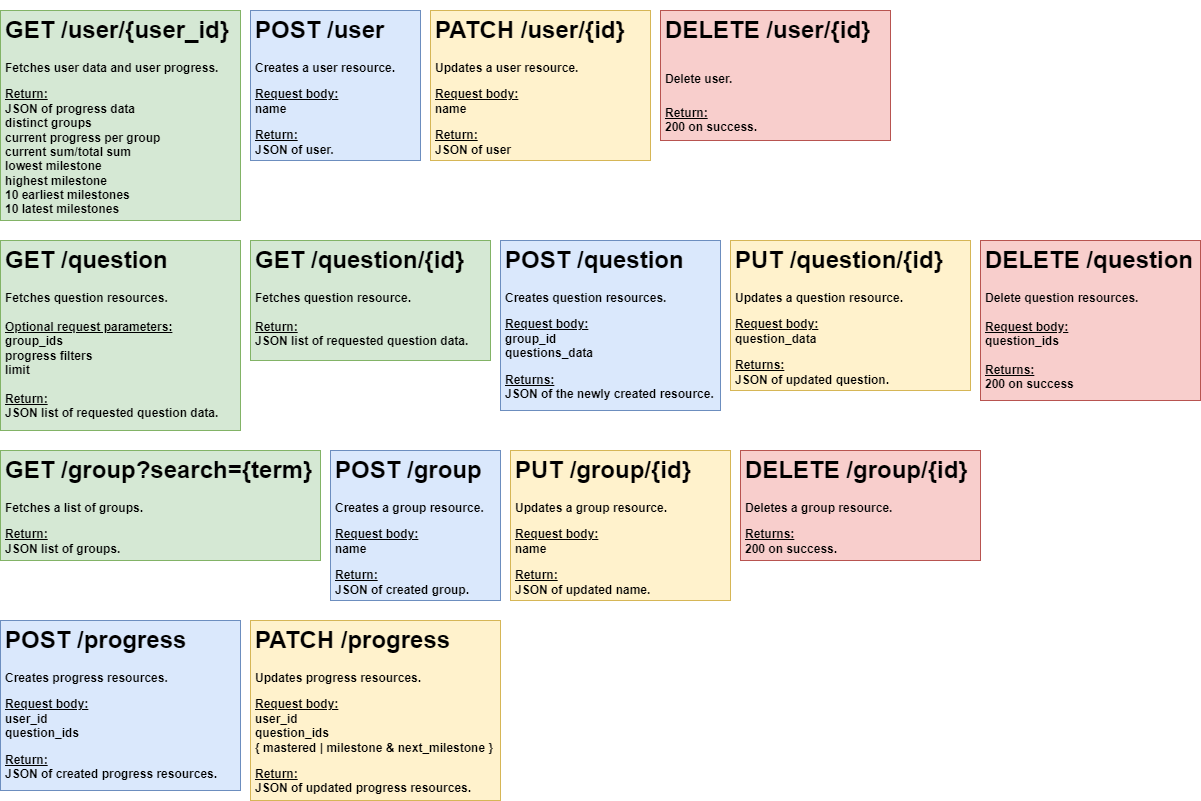

The diagram above was exported from draw.io. Its source (the exported page's mxGraphModel, read from the mxfile embedded in the PNG):
<mxGraphModel dx="1130" dy="787" grid="1" gridSize="10" guides="1" tooltips="1" connect="1" arrows="1" fold="1" page="1" pageScale="1" pageWidth="850" pageHeight="1100" math="0" shadow="0">
  <root>
    <mxCell id="0" />
    <mxCell id="1" parent="0" />
    <mxCell id="12" value="&lt;h1&gt;GET /question&lt;/h1&gt;&lt;div&gt;&lt;b&gt;Fetches question resources.&lt;/b&gt;&lt;/div&gt;&lt;div&gt;&lt;b&gt;&lt;br&gt;&lt;/b&gt;&lt;/div&gt;&lt;div&gt;&lt;b&gt;&lt;u&gt;Optional request parameters:&lt;/u&gt;&lt;br&gt;group_ids&lt;/b&gt;&lt;/div&gt;&lt;div&gt;&lt;b&gt;progress filters&lt;br&gt;limit&lt;/b&gt;&lt;/div&gt;&lt;div&gt;&lt;br&gt;&lt;/div&gt;&lt;div&gt;&lt;b&gt;&lt;u&gt;Return:&lt;/u&gt;&lt;br&gt;JSON list of requested question data.&lt;/b&gt;&lt;/div&gt;" style="text;html=1;strokeColor=#82b366;fillColor=#d5e8d4;spacing=5;spacingTop=-20;whiteSpace=wrap;overflow=hidden;rounded=0;perimeterSpacing=0;" parent="1" vertex="1">
      <mxGeometry x="10" y="390" width="240" height="190" as="geometry" />
    </mxCell>
    <mxCell id="13" value="&lt;h1&gt;POST /question&lt;/h1&gt;&lt;p&gt;&lt;b&gt;Creates question resources.&lt;/b&gt;&lt;/p&gt;&lt;p&gt;&lt;b&gt;&lt;u&gt;Request body:&lt;/u&gt;&lt;br&gt;group_id&lt;br&gt;questions_data&lt;/b&gt;&lt;/p&gt;&lt;p&gt;&lt;b&gt;&lt;u&gt;Returns:&lt;/u&gt;&lt;br&gt;JSON of the newly created resource.&lt;/b&gt;&lt;/p&gt;" style="text;html=1;strokeColor=#6c8ebf;fillColor=#dae8fc;spacing=5;spacingTop=-20;whiteSpace=wrap;overflow=hidden;rounded=0;" parent="1" vertex="1">
      <mxGeometry x="510" y="390" width="220" height="170" as="geometry" />
    </mxCell>
    <mxCell id="14" value="&lt;h1&gt;PUT /question/{id}&lt;/h1&gt;&lt;p&gt;&lt;b&gt;Updates a question resource.&lt;/b&gt;&lt;/p&gt;&lt;p&gt;&lt;b&gt;&lt;u&gt;Request body:&lt;/u&gt;&lt;br&gt;question_data&lt;/b&gt;&lt;/p&gt;&lt;p&gt;&lt;b&gt;&lt;u&gt;Returns:&lt;/u&gt;&lt;br&gt;JSON of updated question.&lt;/b&gt;&lt;/p&gt;" style="text;html=1;strokeColor=#d6b656;fillColor=#fff2cc;spacing=5;spacingTop=-20;whiteSpace=wrap;overflow=hidden;rounded=0;" parent="1" vertex="1">
      <mxGeometry x="740" y="390" width="240" height="150" as="geometry" />
    </mxCell>
    <mxCell id="15" value="&lt;h1&gt;DELETE /question&lt;br&gt;&lt;/h1&gt;&lt;div&gt;&lt;b&gt;Delete question resources.&lt;br&gt;&lt;/b&gt;&lt;/div&gt;&lt;div&gt;&lt;b&gt;&lt;br&gt;&lt;/b&gt;&lt;/div&gt;&lt;div&gt;&lt;b&gt;&lt;u&gt;Request body:&lt;/u&gt;&lt;br&gt;question_ids&lt;br&gt;&lt;br&gt;&lt;u&gt;Returns:&lt;/u&gt;&lt;br&gt;200 on success&lt;/b&gt;&lt;/div&gt;" style="text;html=1;strokeColor=#b85450;fillColor=#f8cecc;spacing=5;spacingTop=-20;whiteSpace=wrap;overflow=hidden;rounded=0;" parent="1" vertex="1">
      <mxGeometry x="990" y="390" width="220" height="160" as="geometry" />
    </mxCell>
    <mxCell id="19" value="&lt;h1&gt;POST /group&lt;/h1&gt;&lt;p&gt;&lt;b&gt;Creates a group resource.&lt;/b&gt;&lt;/p&gt;&lt;p&gt;&lt;b&gt;&lt;u&gt;Request body:&lt;/u&gt;&lt;br&gt;&lt;span style=&quot;background-color: initial;&quot;&gt;name&lt;/span&gt;&lt;/b&gt;&lt;/p&gt;&lt;p&gt;&lt;span style=&quot;background-color: initial;&quot;&gt;&lt;b&gt;&lt;u&gt;Return:&lt;/u&gt;&lt;br&gt;JSON of created group.&lt;/b&gt;&lt;/span&gt;&lt;/p&gt;" style="text;html=1;strokeColor=#6c8ebf;fillColor=#dae8fc;spacing=5;spacingTop=-20;whiteSpace=wrap;overflow=hidden;rounded=0;" parent="1" vertex="1">
      <mxGeometry x="340" y="600" width="170" height="150" as="geometry" />
    </mxCell>
    <mxCell id="20" value="&lt;h1&gt;PUT /group/{id}&lt;/h1&gt;&lt;p&gt;&lt;b&gt;Updates a group resource.&lt;/b&gt;&lt;/p&gt;&lt;p&gt;&lt;b&gt;&lt;u&gt;Request body:&lt;/u&gt;&lt;br&gt;&lt;/b&gt;&lt;b style=&quot;background-color: initial;&quot;&gt;name&lt;/b&gt;&lt;/p&gt;&lt;p&gt;&lt;b style=&quot;background-color: initial;&quot;&gt;&lt;u&gt;Return:&lt;/u&gt;&lt;br&gt;JSON of updated name.&lt;/b&gt;&lt;/p&gt;" style="text;html=1;strokeColor=#d6b656;fillColor=#fff2cc;spacing=5;spacingTop=-20;whiteSpace=wrap;overflow=hidden;rounded=0;" parent="1" vertex="1">
      <mxGeometry x="520" y="600" width="220" height="150" as="geometry" />
    </mxCell>
    <mxCell id="21" value="&lt;h1&gt;DELETE /group/{id}&lt;/h1&gt;&lt;p&gt;&lt;b&gt;Deletes a group resource.&lt;/b&gt;&lt;/p&gt;&lt;p&gt;&lt;b&gt;&lt;u&gt;Returns:&lt;/u&gt;&lt;br&gt;&lt;/b&gt;&lt;b style=&quot;background-color: initial;&quot;&gt;200 on success.&lt;/b&gt;&lt;/p&gt;" style="text;html=1;strokeColor=#b85450;fillColor=#f8cecc;spacing=5;spacingTop=-20;whiteSpace=wrap;overflow=hidden;rounded=0;" parent="1" vertex="1">
      <mxGeometry x="750" y="600" width="240" height="110" as="geometry" />
    </mxCell>
    <mxCell id="22" value="&lt;h1&gt;GET /group?search={term}&lt;/h1&gt;&lt;p&gt;&lt;b&gt;Fetches a list of groups.&lt;/b&gt;&lt;/p&gt;&lt;p&gt;&lt;b&gt;&lt;u&gt;Return:&lt;/u&gt;&lt;br&gt;JSON list of groups.&lt;/b&gt;&lt;/p&gt;" style="text;html=1;strokeColor=#82b366;fillColor=#d5e8d4;spacing=5;spacingTop=-20;whiteSpace=wrap;overflow=hidden;rounded=0;perimeterSpacing=0;" parent="1" vertex="1">
      <mxGeometry x="10" y="600" width="320" height="110" as="geometry" />
    </mxCell>
    <mxCell id="24" value="&lt;h1&gt;POST /progress&lt;/h1&gt;&lt;p&gt;&lt;b&gt;Creates progress resources.&lt;/b&gt;&lt;/p&gt;&lt;p&gt;&lt;b&gt;&lt;u&gt;Request body:&lt;/u&gt;&lt;br&gt;user_id&lt;br&gt;question_ids&lt;/b&gt;&lt;/p&gt;&lt;p&gt;&lt;b&gt;&lt;u&gt;Return:&lt;/u&gt;&lt;br&gt;JSON of created progress resources.&lt;/b&gt;&lt;/p&gt;" style="text;html=1;strokeColor=#6c8ebf;fillColor=#dae8fc;spacing=5;spacingTop=-20;whiteSpace=wrap;overflow=hidden;rounded=0;" parent="1" vertex="1">
      <mxGeometry x="10" y="770" width="240" height="170" as="geometry" />
    </mxCell>
    <mxCell id="25" value="&lt;h1&gt;PATCH /progress&lt;/h1&gt;&lt;p&gt;&lt;b&gt;Updates progress resources.&amp;nbsp;&lt;/b&gt;&lt;/p&gt;&lt;p&gt;&lt;b&gt;&lt;u&gt;Request body:&lt;/u&gt;&lt;br&gt;&lt;span style=&quot;background-color: initial;&quot;&gt;user_id&lt;br&gt;question_ids&lt;br&gt;&lt;/span&gt;&lt;span style=&quot;background-color: initial;&quot;&gt;{ mastered | milestone &amp;amp; next_milestone }&lt;/span&gt;&lt;/b&gt;&lt;/p&gt;&lt;p&gt;&lt;b&gt;&lt;u&gt;Return:&lt;/u&gt;&lt;br&gt;JSON of updated progress resources.&lt;/b&gt;&lt;/p&gt;" style="text;html=1;strokeColor=#d6b656;fillColor=#fff2cc;spacing=5;spacingTop=-20;whiteSpace=wrap;overflow=hidden;rounded=0;" parent="1" vertex="1">
      <mxGeometry x="260" y="770" width="250" height="180" as="geometry" />
    </mxCell>
    <mxCell id="27" value="&lt;h1&gt;GET /user/{user_id}&lt;/h1&gt;&lt;p&gt;&lt;b&gt;Fetches user data and user progress.&lt;/b&gt;&lt;/p&gt;&lt;p&gt;&lt;b&gt;&lt;u&gt;Return:&lt;br&gt;&lt;/u&gt;JSON of progress data&lt;br&gt;distinct groups&lt;br&gt;current progress per group&lt;br&gt;current sum/total sum&lt;br&gt;lowest milestone&lt;br&gt;highest milestone&lt;br&gt;10 earliest milestones&lt;br&gt;10 latest milestones&lt;br&gt;&lt;br&gt;&lt;/b&gt;&lt;/p&gt;" style="text;html=1;spacing=5;spacingTop=-20;whiteSpace=wrap;overflow=hidden;rounded=0;perimeterSpacing=0;strokeColor=#82b366;fillColor=#d5e8d4;" parent="1" vertex="1">
      <mxGeometry x="10" y="160" width="240" height="210" as="geometry" />
    </mxCell>
    <mxCell id="28" value="&lt;h1&gt;GET /question/{id}&lt;/h1&gt;&lt;div&gt;&lt;b&gt;Fetches question resource.&lt;/b&gt;&lt;/div&gt;&lt;div&gt;&lt;br&gt;&lt;/div&gt;&lt;div&gt;&lt;b&gt;&lt;u&gt;Return:&lt;/u&gt;&lt;br&gt;JSON list of requested question data.&lt;/b&gt;&lt;/div&gt;" style="text;html=1;strokeColor=#82b366;fillColor=#d5e8d4;spacing=5;spacingTop=-20;whiteSpace=wrap;overflow=hidden;rounded=0;perimeterSpacing=0;" parent="1" vertex="1">
      <mxGeometry x="260" y="390" width="240" height="120" as="geometry" />
    </mxCell>
    <mxCell id="29" value="&lt;h1&gt;DELETE /user/{id}&lt;/h1&gt;&lt;h1&gt;&lt;b style=&quot;background-color: initial; font-size: 12px;&quot;&gt;Delete user.&lt;/b&gt;&lt;/h1&gt;&lt;div&gt;&lt;b&gt;&lt;u&gt;Return:&lt;/u&gt;&lt;br&gt;200 on success.&lt;/b&gt;&lt;/div&gt;" style="text;html=1;strokeColor=#b85450;fillColor=#f8cecc;spacing=5;spacingTop=-20;whiteSpace=wrap;overflow=hidden;rounded=0;perimeterSpacing=0;" parent="1" vertex="1">
      <mxGeometry x="670" y="160" width="230" height="130" as="geometry" />
    </mxCell>
    <mxCell id="30" value="&lt;h1&gt;PATCH /user/{id}&lt;/h1&gt;&lt;p&gt;&lt;b&gt;Updates a user resource.&lt;/b&gt;&lt;/p&gt;&lt;p&gt;&lt;b&gt;&lt;u&gt;Request body:&lt;/u&gt;&lt;br&gt;&lt;/b&gt;&lt;b style=&quot;background-color: initial;&quot;&gt;name&lt;/b&gt;&lt;/p&gt;&lt;p&gt;&lt;b style=&quot;background-color: initial;&quot;&gt;&lt;u&gt;Return:&lt;/u&gt;&lt;br&gt;JSON of user&lt;/b&gt;&lt;/p&gt;" style="text;html=1;strokeColor=#d6b656;fillColor=#fff2cc;spacing=5;spacingTop=-20;whiteSpace=wrap;overflow=hidden;rounded=0;" parent="1" vertex="1">
      <mxGeometry x="440" y="160" width="220" height="150" as="geometry" />
    </mxCell>
    <mxCell id="31" value="&lt;h1&gt;POST /user&lt;/h1&gt;&lt;p&gt;&lt;b&gt;Creates a user resource.&lt;/b&gt;&lt;/p&gt;&lt;p&gt;&lt;b&gt;&lt;u&gt;Request body:&lt;/u&gt;&lt;br&gt;&lt;span style=&quot;background-color: initial;&quot;&gt;name&lt;/span&gt;&lt;/b&gt;&lt;/p&gt;&lt;p&gt;&lt;span style=&quot;background-color: initial;&quot;&gt;&lt;b&gt;&lt;u&gt;Return:&lt;/u&gt;&lt;br&gt;JSON of user.&lt;/b&gt;&lt;/span&gt;&lt;/p&gt;" style="text;html=1;strokeColor=#6c8ebf;fillColor=#dae8fc;spacing=5;spacingTop=-20;whiteSpace=wrap;overflow=hidden;rounded=0;" parent="1" vertex="1">
      <mxGeometry x="260" y="160" width="170" height="150" as="geometry" />
    </mxCell>
  </root>
</mxGraphModel>